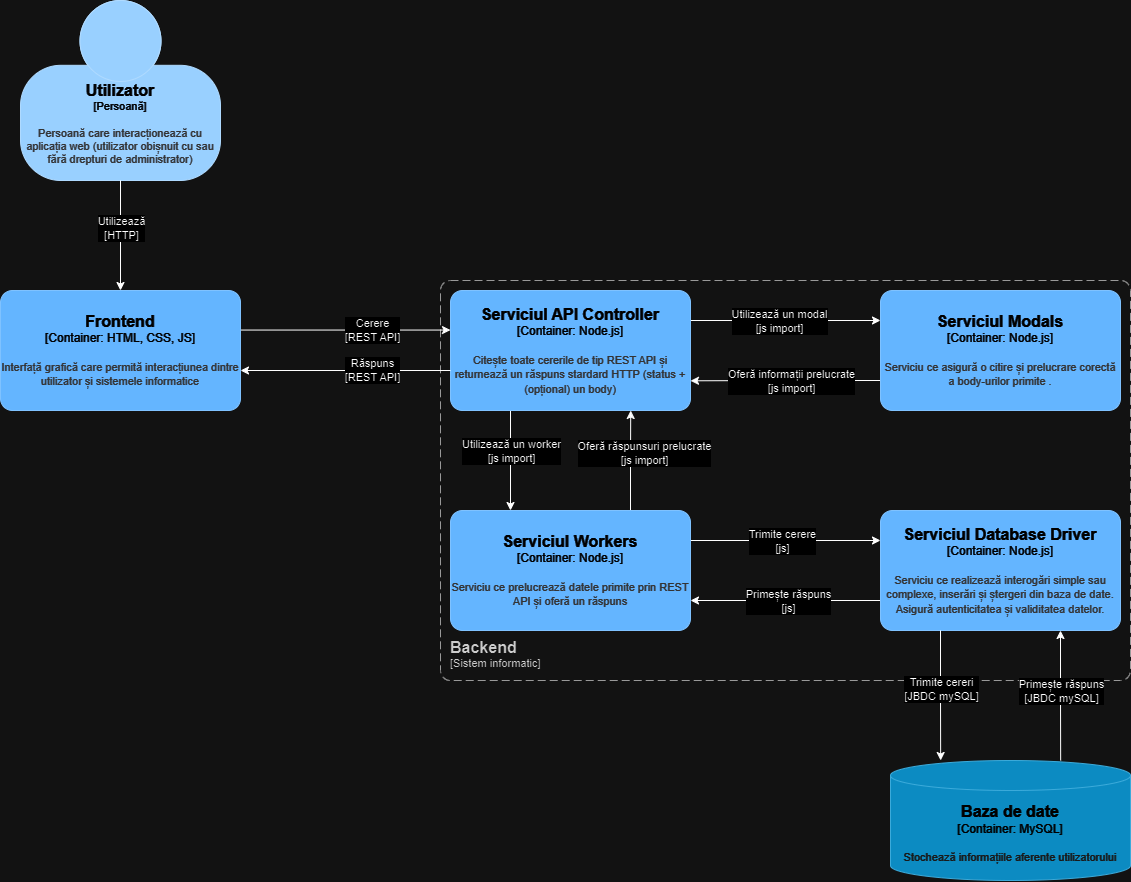

The diagram above was exported from draw.io. Its source (the exported page's mxGraphModel, read from the mxfile embedded in the PNG):
<mxGraphModel dx="1750" dy="962" grid="1" gridSize="10" guides="1" tooltips="1" connect="1" arrows="1" fold="1" page="1" pageScale="1" pageWidth="850" pageHeight="1100" background="none" math="0" shadow="0">
  <root>
    <mxCell id="0" />
    <mxCell id="1" parent="0" />
    <object c4Name="Utilizator" c4Type="Persoană" c4Description="Persoană care interacționează cu aplicația web (utilizator obișnuit cu sau fără drepturi de administrator)" label="&lt;font style=&quot;font-size: 16px&quot;&gt;&lt;b&gt;%c4Name%&lt;/b&gt;&lt;/font&gt;&lt;div&gt;[%c4Type%]&lt;/div&gt;&lt;br&gt;&lt;div&gt;&lt;font style=&quot;font-size: 11px&quot;&gt;&lt;font color=&quot;#cccccc&quot;&gt;%c4Description%&lt;/font&gt;&lt;/div&gt;" placeholders="1" id="2">
      <mxCell style="html=1;fontSize=11;dashed=0;whiteSpace=wrap;fillColor=#083F75;strokeColor=#06315C;fontColor=#ffffff;shape=mxgraph.c4.person2;align=center;metaEdit=1;points=[[0.5,0,0],[1,0.5,0],[1,0.75,0],[0.75,1,0],[0.5,1,0],[0.25,1,0],[0,0.75,0],[0,0.5,0]];resizable=0;" vertex="1" parent="1">
        <mxGeometry x="1430" y="30" width="200" height="180" as="geometry" />
      </mxCell>
    </object>
    <object placeholders="1" c4Name="Backend" c4Type="SystemScopeBoundary" c4Application="Sistem informatic" label="&lt;font style=&quot;font-size: 16px&quot;&gt;&lt;b&gt;&lt;div style=&quot;text-align: left&quot;&gt;%c4Name%&lt;/div&gt;&lt;/b&gt;&lt;/font&gt;&lt;div style=&quot;text-align: left&quot;&gt;[%c4Application%]&lt;/div&gt;" id="3">
      <mxCell style="rounded=1;fontSize=11;whiteSpace=wrap;html=1;dashed=1;arcSize=20;fillColor=none;strokeColor=#666666;fontColor=#333333;labelBackgroundColor=none;align=left;verticalAlign=bottom;labelBorderColor=none;spacingTop=0;spacing=10;dashPattern=8 4;metaEdit=1;rotatable=0;perimeter=rectanglePerimeter;noLabel=0;labelPadding=0;allowArrows=0;connectable=0;expand=0;recursiveResize=0;editable=1;pointerEvents=0;absoluteArcSize=1;points=[[0.25,0,0],[0.5,0,0],[0.75,0,0],[1,0.25,0],[1,0.5,0],[1,0.75,0],[0.75,1,0],[0.5,1,0],[0.25,1,0],[0,0.75,0],[0,0.5,0],[0,0.25,0]];" vertex="1" parent="1">
        <mxGeometry x="1850" y="310" width="690" height="400" as="geometry" />
      </mxCell>
    </object>
    <mxCell id="4" style="edgeStyle=orthogonalEdgeStyle;rounded=0;orthogonalLoop=1;jettySize=auto;html=1;entryX=0;entryY=0.5;entryDx=0;entryDy=0;entryPerimeter=0;exitX=1;exitY=0.5;exitDx=0;exitDy=0;exitPerimeter=0;startArrow=none;startFill=0;" edge="1" parent="1">
      <mxGeometry relative="1" as="geometry">
        <mxPoint x="1860" y="359.55" as="targetPoint" />
        <mxPoint x="1650" y="359.55" as="sourcePoint" />
      </mxGeometry>
    </mxCell>
    <mxCell id="5" value="Cerere&lt;br&gt;[REST API]" style="edgeLabel;html=1;align=center;verticalAlign=middle;resizable=0;points=[];" vertex="1" connectable="0" parent="4">
      <mxGeometry x="-0.0821" y="1" relative="1" as="geometry">
        <mxPoint x="34" y="1" as="offset" />
      </mxGeometry>
    </mxCell>
    <object placeholders="1" c4Name="Frontend" c4Type="Container: HTML, CSS, JS" c4Description="Interfață grafică care permită interacțiunea dintre utilizator și sistemele informatice" label="&lt;font style=&quot;font-size: 16px&quot;&gt;&lt;b&gt;%c4Name%&lt;/b&gt;&lt;/font&gt;&lt;div&gt;[%c4Type%]&lt;/div&gt;&lt;br&gt;&lt;div&gt;&lt;font style=&quot;font-size: 11px&quot;&gt;&lt;font color=&quot;#cccccc&quot;&gt;%c4Description%&lt;/font&gt;&lt;/div&gt;" id="6">
      <mxCell style="rounded=1;whiteSpace=wrap;html=1;labelBackgroundColor=none;fillColor=#1061B0;fontColor=#ffffff;align=center;arcSize=10;strokeColor=#0D5091;metaEdit=1;resizable=0;points=[[0.25,0,0],[0.5,0,0],[0.75,0,0],[1,0.25,0],[1,0.5,0],[1,0.75,0],[0.75,1,0],[0.5,1,0],[0.25,1,0],[0,0.75,0],[0,0.5,0],[0,0.25,0]];" vertex="1" parent="1">
        <mxGeometry x="1410" y="320" width="240" height="120" as="geometry" />
      </mxCell>
    </object>
    <mxCell id="7" style="edgeStyle=orthogonalEdgeStyle;rounded=0;orthogonalLoop=1;jettySize=auto;html=1;exitX=1;exitY=0.25;exitDx=0;exitDy=0;exitPerimeter=0;" edge="1" source="11" parent="1">
      <mxGeometry relative="1" as="geometry">
        <mxPoint x="2290" y="350" as="targetPoint" />
      </mxGeometry>
    </mxCell>
    <mxCell id="8" value="Utilizează un modal&lt;br&gt;[js import]" style="edgeLabel;html=1;align=center;verticalAlign=middle;resizable=0;points=[];" vertex="1" connectable="0" parent="7">
      <mxGeometry x="-0.1074" relative="1" as="geometry">
        <mxPoint x="3" as="offset" />
      </mxGeometry>
    </mxCell>
    <mxCell id="9" style="edgeStyle=orthogonalEdgeStyle;rounded=0;orthogonalLoop=1;jettySize=auto;html=1;exitX=0.25;exitY=1;exitDx=0;exitDy=0;exitPerimeter=0;" edge="1" source="11" parent="1">
      <mxGeometry relative="1" as="geometry">
        <mxPoint x="1920" y="540" as="targetPoint" />
      </mxGeometry>
    </mxCell>
    <mxCell id="10" value="Utilizează un worker&lt;br&gt;[js import]" style="edgeLabel;html=1;align=center;verticalAlign=middle;resizable=0;points=[];" vertex="1" connectable="0" parent="9">
      <mxGeometry x="-0.2964" relative="1" as="geometry">
        <mxPoint y="5" as="offset" />
      </mxGeometry>
    </mxCell>
    <object placeholders="1" c4Name="Serviciul API Controller" c4Type="Container: Node.js" c4Description="Citește toate cererile de tip REST API și returnează un răspuns stardard HTTP (status + (opțional) un body)" label="&lt;font style=&quot;font-size: 16px&quot;&gt;&lt;b&gt;%c4Name%&lt;/b&gt;&lt;/font&gt;&lt;div&gt;[%c4Type%]&lt;/div&gt;&lt;br&gt;&lt;div&gt;&lt;font style=&quot;font-size: 11px&quot;&gt;&lt;font color=&quot;#cccccc&quot;&gt;%c4Description%&lt;/font&gt;&lt;/div&gt;" id="11">
      <mxCell style="rounded=1;whiteSpace=wrap;html=1;labelBackgroundColor=none;fillColor=#1061B0;fontColor=#ffffff;align=center;arcSize=10;strokeColor=#0D5091;metaEdit=1;resizable=0;points=[[0.25,0,0],[0.5,0,0],[0.75,0,0],[1,0.25,0],[1,0.5,0],[1,0.75,0],[0.75,1,0],[0.5,1,0],[0.25,1,0],[0,0.75,0],[0,0.5,0],[0,0.25,0]];" vertex="1" parent="1">
        <mxGeometry x="1860" y="320" width="240" height="120" as="geometry" />
      </mxCell>
    </object>
    <object placeholders="1" c4Name="Baza de date" c4Type="Container" c4Technology="MySQL" c4Description="Stochează informațiile aferente utilizatorului" label="&lt;font style=&quot;font-size: 16px&quot;&gt;&lt;b&gt;%c4Name%&lt;/b&gt;&lt;/font&gt;&lt;div&gt;[%c4Type%:&amp;nbsp;%c4Technology%]&lt;/div&gt;&lt;br&gt;&lt;div&gt;&lt;font style=&quot;font-size: 11px&quot;&gt;&lt;font color=&quot;#E6E6E6&quot;&gt;%c4Description%&lt;/font&gt;&lt;/div&gt;" id="12">
      <mxCell style="shape=cylinder3;size=15;whiteSpace=wrap;html=1;boundedLbl=1;rounded=0;labelBackgroundColor=none;fillColor=#23A2D9;fontSize=12;fontColor=#ffffff;align=center;strokeColor=#0E7DAD;metaEdit=1;points=[[0.5,0,0],[1,0.25,0],[1,0.5,0],[1,0.75,0],[0.5,1,0],[0,0.75,0],[0,0.5,0],[0,0.25,0]];resizable=0;" vertex="1" parent="1">
        <mxGeometry x="2300" y="790" width="240" height="120" as="geometry" />
      </mxCell>
    </object>
    <mxCell id="13" style="edgeStyle=orthogonalEdgeStyle;rounded=0;orthogonalLoop=1;jettySize=auto;html=1;entryX=0.5;entryY=0;entryDx=0;entryDy=0;entryPerimeter=0;" edge="1" source="2" target="6" parent="1">
      <mxGeometry relative="1" as="geometry" />
    </mxCell>
    <mxCell id="14" value="Utilizează&lt;br&gt;[HTTP]" style="edgeLabel;html=1;align=center;verticalAlign=middle;resizable=0;points=[];" vertex="1" connectable="0" parent="13">
      <mxGeometry x="-0.161" relative="1" as="geometry">
        <mxPoint as="offset" />
      </mxGeometry>
    </mxCell>
    <mxCell id="15" style="edgeStyle=orthogonalEdgeStyle;rounded=0;orthogonalLoop=1;jettySize=auto;html=1;exitX=0.75;exitY=0;exitDx=0;exitDy=0;exitPerimeter=0;" edge="1" source="18" parent="1">
      <mxGeometry relative="1" as="geometry">
        <mxPoint x="2040.2222222222222" y="440" as="targetPoint" />
      </mxGeometry>
    </mxCell>
    <mxCell id="16" style="edgeStyle=orthogonalEdgeStyle;rounded=0;orthogonalLoop=1;jettySize=auto;html=1;exitX=1;exitY=0.25;exitDx=0;exitDy=0;exitPerimeter=0;entryX=0;entryY=0.25;entryDx=0;entryDy=0;entryPerimeter=0;" edge="1" source="18" target="20" parent="1">
      <mxGeometry relative="1" as="geometry">
        <mxPoint x="2180.0000000000005" y="519.9259259259259" as="targetPoint" />
      </mxGeometry>
    </mxCell>
    <mxCell id="17" value="Trimite cerere&lt;br&gt;[js]" style="edgeLabel;html=1;align=center;verticalAlign=middle;resizable=0;points=[];" vertex="1" connectable="0" parent="16">
      <mxGeometry x="-0.0923" relative="1" as="geometry">
        <mxPoint x="4" as="offset" />
      </mxGeometry>
    </mxCell>
    <object placeholders="1" c4Name="Serviciul Workers" c4Type="Container: Node.js" c4Description="Serviciu ce prelucrează datele primite prin REST API și oferă un răspuns" label="&lt;font style=&quot;font-size: 16px&quot;&gt;&lt;b&gt;%c4Name%&lt;/b&gt;&lt;/font&gt;&lt;div&gt;[%c4Type%]&lt;/div&gt;&lt;br&gt;&lt;div&gt;&lt;font style=&quot;font-size: 11px&quot;&gt;&lt;font color=&quot;#cccccc&quot;&gt;%c4Description%&lt;/font&gt;&lt;/div&gt;" id="18">
      <mxCell style="rounded=1;whiteSpace=wrap;html=1;labelBackgroundColor=none;fillColor=#1061B0;fontColor=#ffffff;align=center;arcSize=10;strokeColor=#0D5091;metaEdit=1;resizable=0;points=[[0.25,0,0],[0.5,0,0],[0.75,0,0],[1,0.25,0],[1,0.5,0],[1,0.75,0],[0.75,1,0],[0.5,1,0],[0.25,1,0],[0,0.75,0],[0,0.5,0],[0,0.25,0]];" vertex="1" parent="1">
        <mxGeometry x="1860" y="540" width="240" height="120" as="geometry" />
      </mxCell>
    </object>
    <mxCell id="19" style="edgeStyle=orthogonalEdgeStyle;rounded=0;orthogonalLoop=1;jettySize=auto;html=1;exitX=0;exitY=0.75;exitDx=0;exitDy=0;exitPerimeter=0;entryX=1;entryY=0.75;entryDx=0;entryDy=0;entryPerimeter=0;" edge="1" source="20" target="18" parent="1">
      <mxGeometry relative="1" as="geometry">
        <mxPoint x="2100.0000000000005" y="579.9259259259259" as="targetPoint" />
      </mxGeometry>
    </mxCell>
    <object placeholders="1" c4Name="Serviciul Database Driver" c4Type="Container: Node.js" c4Description="Serviciu ce realizează interogări simple sau complexe, inserări și ștergeri din baza de date. Asigură autenticitatea și validitatea datelor." label="&lt;font style=&quot;font-size: 16px&quot;&gt;&lt;b&gt;%c4Name%&lt;/b&gt;&lt;/font&gt;&lt;div&gt;[%c4Type%]&lt;/div&gt;&lt;br&gt;&lt;div&gt;&lt;font style=&quot;font-size: 11px&quot;&gt;&lt;font color=&quot;#cccccc&quot;&gt;%c4Description%&lt;/font&gt;&lt;/div&gt;" id="20">
      <mxCell style="rounded=1;whiteSpace=wrap;html=1;labelBackgroundColor=none;fillColor=#1061B0;fontColor=#ffffff;align=center;arcSize=10;strokeColor=#0D5091;metaEdit=1;resizable=0;points=[[0.25,0,0],[0.5,0,0],[0.75,0,0],[1,0.25,0],[1,0.5,0],[1,0.75,0],[0.75,1,0],[0.5,1,0],[0.25,1,0],[0,0.75,0],[0,0.5,0],[0,0.25,0]];" vertex="1" parent="1">
        <mxGeometry x="2290" y="540" width="240" height="120" as="geometry" />
      </mxCell>
    </object>
    <mxCell id="21" style="edgeStyle=orthogonalEdgeStyle;rounded=0;orthogonalLoop=1;jettySize=auto;html=1;exitX=0;exitY=0.75;exitDx=0;exitDy=0;exitPerimeter=0;" edge="1" source="23" parent="1">
      <mxGeometry relative="1" as="geometry">
        <mxPoint x="2100.0000000000005" y="410.2962962962962" as="targetPoint" />
      </mxGeometry>
    </mxCell>
    <mxCell id="22" value="Oferă informații prelucrate&lt;br&gt;[js import]" style="edgeLabel;html=1;align=center;verticalAlign=middle;resizable=0;points=[];" vertex="1" connectable="0" parent="21">
      <mxGeometry x="0.0948" y="-2" relative="1" as="geometry">
        <mxPoint x="14" y="1" as="offset" />
      </mxGeometry>
    </mxCell>
    <object placeholders="1" c4Name="Serviciul Modals" c4Type="Container: Node.js" c4Description="Serviciu ce asigură o citire și prelucrare corectă a body-urilor primite ." label="&lt;font style=&quot;font-size: 16px&quot;&gt;&lt;b&gt;%c4Name%&lt;/b&gt;&lt;/font&gt;&lt;div&gt;[%c4Type%]&lt;/div&gt;&lt;br&gt;&lt;div&gt;&lt;font style=&quot;font-size: 11px&quot;&gt;&lt;font color=&quot;#cccccc&quot;&gt;%c4Description%&lt;/font&gt;&lt;/div&gt;" id="23">
      <mxCell style="rounded=1;whiteSpace=wrap;html=1;labelBackgroundColor=none;fillColor=#1061B0;fontColor=#ffffff;align=center;arcSize=10;strokeColor=#0D5091;metaEdit=1;resizable=0;points=[[0.25,0,0],[0.5,0,0],[0.75,0,0],[1,0.25,0],[1,0.5,0],[1,0.75,0],[0.75,1,0],[0.5,1,0],[0.25,1,0],[0,0.75,0],[0,0.5,0],[0,0.25,0]];" vertex="1" parent="1">
        <mxGeometry x="2290" y="320" width="240" height="120" as="geometry" />
      </mxCell>
    </object>
    <mxCell id="24" style="edgeStyle=orthogonalEdgeStyle;rounded=0;orthogonalLoop=1;jettySize=auto;html=1;exitX=0.25;exitY=1;exitDx=0;exitDy=0;exitPerimeter=0;entryX=0.209;entryY=0;entryDx=0;entryDy=0;entryPerimeter=0;" edge="1" source="20" target="12" parent="1">
      <mxGeometry relative="1" as="geometry" />
    </mxCell>
    <mxCell id="25" value="Trimite cereri&lt;br&gt;[JBDC mySQL]" style="edgeLabel;html=1;align=center;verticalAlign=middle;resizable=0;points=[];" vertex="1" connectable="0" parent="24">
      <mxGeometry x="-0.1159" relative="1" as="geometry">
        <mxPoint as="offset" />
      </mxGeometry>
    </mxCell>
    <mxCell id="26" style="edgeStyle=orthogonalEdgeStyle;rounded=0;orthogonalLoop=1;jettySize=auto;html=1;exitX=0.75;exitY=1;exitDx=0;exitDy=0;exitPerimeter=0;entryX=0.709;entryY=0;entryDx=0;entryDy=0;entryPerimeter=0;startArrow=classic;startFill=1;endArrow=none;endFill=0;" edge="1" source="20" target="12" parent="1">
      <mxGeometry relative="1" as="geometry" />
    </mxCell>
    <mxCell id="27" value="Primește răspuns&lt;br&gt;[JBDC mySQL]" style="edgeLabel;html=1;align=center;verticalAlign=middle;resizable=0;points=[];" vertex="1" connectable="0" parent="26">
      <mxGeometry x="-0.1005" y="3" relative="1" as="geometry">
        <mxPoint x="-3" y="2" as="offset" />
      </mxGeometry>
    </mxCell>
    <mxCell id="28" style="edgeStyle=orthogonalEdgeStyle;rounded=0;orthogonalLoop=1;jettySize=auto;html=1;entryX=0;entryY=0.5;entryDx=0;entryDy=0;entryPerimeter=0;exitX=1;exitY=0.5;exitDx=0;exitDy=0;exitPerimeter=0;startArrow=classic;startFill=1;endArrow=none;endFill=0;" edge="1" parent="1">
      <mxGeometry relative="1" as="geometry">
        <mxPoint x="1860" y="400" as="targetPoint" />
        <mxPoint x="1650" y="400" as="sourcePoint" />
      </mxGeometry>
    </mxCell>
    <mxCell id="29" value="Răspuns&lt;br&gt;[REST API]" style="edgeLabel;html=1;align=center;verticalAlign=middle;resizable=0;points=[];" vertex="1" connectable="0" parent="28">
      <mxGeometry x="-0.0821" y="1" relative="1" as="geometry">
        <mxPoint x="34" as="offset" />
      </mxGeometry>
    </mxCell>
    <mxCell id="30" value="Oferă răspunsuri prelucrate&lt;br&gt;[js import]" style="edgeLabel;html=1;align=center;verticalAlign=middle;resizable=0;points=[];" vertex="1" connectable="0" parent="1">
      <mxGeometry x="2053" y="482.0031578947369" as="geometry" />
    </mxCell>
    <mxCell id="31" value="Primește răspuns&lt;br&gt;[js]" style="edgeLabel;html=1;align=center;verticalAlign=middle;resizable=0;points=[];" vertex="1" connectable="0" parent="1">
      <mxGeometry x="2197.0038461538456" y="630" as="geometry" />
    </mxCell>
  </root>
</mxGraphModel>